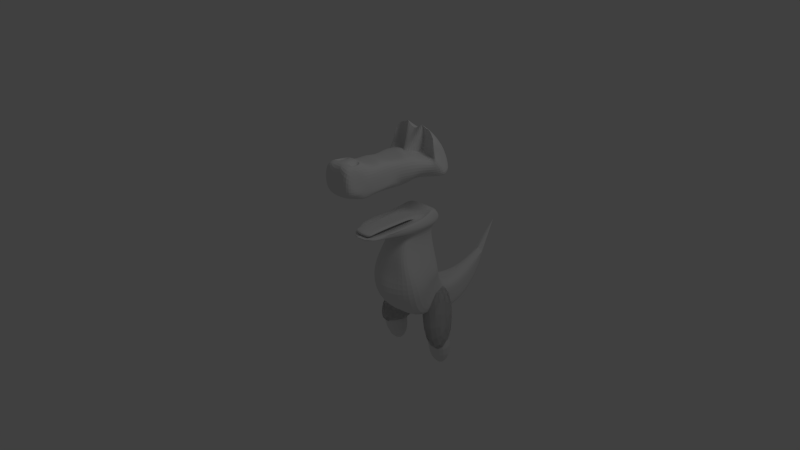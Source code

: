 # Source: Jeby.blend  (saved by Blender 2.64.0; exported with 4.5.12 LTS)
import bpy
from mathutils import Matrix  # noqa: F401  (used for matrix-valued properties, if any)

bpy.ops.wm.read_factory_settings(use_empty=True)
scene = bpy.context.scene
scene.name = 'Scene'

# ---- collections
col_collection_1 = bpy.data.collections.new('Collection 1'); scene.collection.children.link(col_collection_1)
col_collection_2 = bpy.data.collections.new('Collection 2'); scene.collection.children.link(col_collection_2)
col_collection_2.hide_render = True
col_collection_2.hide_viewport = True

# ---- materials (node trees are filled in below, after node groups)
mat_material = bpy.data.materials.new('Material')
mat_material.alpha_threshold = 0.0
mat_material.use_transparent_shadow = False
mat_material.roughness = 0.5
mat_material.line_color = (0.0, 0.0, 0.0, 1.0)

# ---- material node trees

# ---- world
world_world = bpy.data.worlds.new('World'); scene.world = world_world
world_world.color = (0.05088, 0.05088, 0.05088)
world_world.use_sun_shadow = False
world_world.sun_shadow_jitter_overblur = 0.0
world_world.cycles.sampling_method = 'MANUAL'
world_world.cycles.sample_map_resolution = 256

# ---- cameras
cam_camera = bpy.data.cameras.new('Camera')
cam_camera.clip_end = 100.0
cam_camera.lens = 35.0
cam_camera.sensor_width = 32.0
cam_camera.sensor_height = 18.0
cam_camera.ortho_scale = 7.314
cam_camera.dof.focus_distance = 0.0
cam_camera.dof.aperture_fstop = 128.0

# ---- lights
light_lamp = bpy.data.lights.new('Lamp', 'POINT')
light_lamp.transmission_factor = 0.0
light_lamp.cutoff_distance = 30.0
light_lamp.energy = 100.0
light_lamp.shadow_buffer_clip_start = 1.001
light_lamp.shadow_soft_size = 1.0
light_lamp.shadow_maximum_resolution = 0.006
light_lamp.use_absolute_resolution = True
light_lamp.cycles.use_multiple_importance_sampling = False

# ---- meshes
me_cube_002 = bpy.data.meshes.new('Cube.002')
me_cube_002.from_pydata([(0.744, 0.8517, -1.055), (0.7972, 0.4787, -0.8368), (0.3264, 1.362, -0.1889), (0.395, 0.881, 0.09184), (-0.1974, 1.241, -0.4092), (0.3376, 0.7582, -1.225), (-0.1288, 0.7604, -0.1284), (0.3909, 0.3852, -1.008), (0.744, 0.8517, -1.055), (0.7972, 0.4787, -0.8368), (0.3264, 1.362, -0.1889), (0.395, 0.881, 0.09184), (-0.1974, 1.241, -0.4092), (0.3376, 0.7582, -1.225), (-0.1288, 0.7604, -0.1284), (0.3909, 0.3852, -1.008), (0.5229, 1.014, -1.318), (0.6366, 0.7215, -1.361), (0.5801, 0.964, -0.5298), (0.7266, 0.5871, -0.585), (0.1702, 0.8605, -0.529), (0.205, 0.9336, -1.317), (0.3168, 0.4835, -0.5842), (0.3187, 0.6412, -1.36)], [], [(4, 2, 0, 5), (2, 3, 1, 0), (7, 5, 0, 1), (3, 6, 7, 1), (6, 4, 5, 7), (3, 2, 4, 6), (12, 10, 8, 13), (10, 11, 9, 8), (15, 13, 8, 9), (11, 14, 15, 9), (14, 12, 13, 15), (11, 10, 12, 14), (20, 18, 16, 21), (18, 19, 17, 16), (23, 21, 16, 17), (19, 22, 23, 17), (22, 20, 21, 23), (19, 18, 20, 22)])
me_cube_002.use_remesh_preserve_volume = False
me_cube_002.use_remesh_preserve_attributes = False
me_cube_002.use_mirror_vertex_groups = False
me_cube_002.update()
me_cube = bpy.data.meshes.new('Cube')
me_cube.from_pydata([(0.2953, 0.9993, -0.7744), (0.0, 0.981, -0.6124), (0.0, 0.7284, -1.073), (0.08289, 0.981, -0.6124), (0.2015, 0.7284, -1.073), (0.0, 1.0, -0.3818), (0.0, 0.201, -0.3818), (0.4032, 0.2796, -0.3866), (0.2877, 0.9366, -0.386), (0.07872, 1.0, -0.3818), (0.1508, 0.2249, -0.3818), (0.1873, 0.8711, 0.1371), (0.1872, 0.4277, 0.1371), (0.09543, 0.9156, 0.1371), (0.0, 0.3886, 0.1371), (0.09543, 0.3886, 0.1371), (0.244, 1.181, -0.834), (0.244, 1.181, -1.246), (0.0, 1.181, -0.834), (0.0, 1.181, -1.246), (0.08289, 1.181, -0.834), (0.08289, 1.181, -1.246), (0.13, 1.6, -0.8909), (0.1471, 1.599, -1.247), (0.0, 1.6, -0.8347), (0.0, 1.599, -1.247), (0.02359, 1.599, -1.247), (0.07308, 2.022, -0.6992), (0.07135, 1.967, -0.9842), (0.0, 2.024, -0.648), (0.0, 2.013, -1.063), (0.0, 2.335, -0.2896), (0.0, 0.9866, -0.544), (0.3647, 0.4569, -1.073), (0.2834, 0.9605, -0.5522), (0.08165, 0.9866, -0.544), (0.1118, 0.9697, 0.2196), (0.1032, 0.4595, 0.2196), (0.0, 0.4595, 0.2196), (0.0, 0.06591, -0.6696), (0.08754, 0.9554, -0.1078), (0.0, 0.9554, -0.1078), (0.2458, 0.2929, -0.1101), (0.2206, 0.8979, -0.1098), (0.0, 0.9933, -0.4926), (0.4708, 0.3371, -0.6727), (0.1161, 0.2671, -0.1078), (0.0, 0.2558, -0.1078), (0.08018, 0.9933, -0.4926), (0.3094, 0.9422, -0.4953), (0.1634, 0.5273, 0.2196), (0.2323, 0.9327, 0.2196), (0.2953, 0.8627, -0.9235), (0.2714, 0.03439, 0.3655), (0.0, 0.04327, 0.3026), (0.0795, 0.04327, 0.2837), (0.3144, 0.6081, -0.3863), (0.1873, 0.6494, 0.1371), (0.244, 1.181, -1.04), (0.1385, 1.599, -1.069), (0.07221, 1.995, -0.8417), (0.2913, 0.7724, -0.66), (0.2332, 0.5954, -0.1099), (0.3267, 0.6865, -0.5511), (0.2632, 0.6362, 0.2126), (0.0, -0.2537, 0.3465), (0.09451, -0.2071, 0.3335), (0.07869, -0.1071, 0.266), (0.04118, 0.4595, 0.2196), (0.1376, 0.4934, 0.2196), (0.1376, 0.9327, 0.2196), (0.2828, 0.4409, 0.2196), (0.1258, 0.7315, 0.36), (0.001865, 0.04327, 0.3026), (0.2049, 0.01667, 0.3642), (0.2292, -0.07395, 0.2998), (0.001792, -0.2535, 0.3421), (0.0, -0.1071, 0.266), (0.1361, -0.1743, 0.3277), (0.2106, 0.7315, 0.36), (0.0, 0.5795, 0.3326), (0.04816, 0.5795, 0.3326), (0.23, 0.5686, 0.362), (0.0, 0.9156, 0.1371), (0.0, 0.7315, 0.36), (0.04816, 0.7315, 0.36), (0.1258, 0.5795, 0.3236), (0.0, 0.6359, 0.4116), (0.08863, 0.6343, 0.4121), (0.02628, 0.6363, 0.4112), (0.1538, 0.6363, 0.4112), (0.0, 0.5178, 0.371), (0.1182, 0.514, 0.3734), (0.03609, 0.5178, 0.371), (0.174, 0.5109, 0.3808), (0.1291, 0.3243, 0.3972), (0.0, 0.3409, 0.3554), (0.04271, 0.3407, 0.3558), (0.08079, 0.3233, 0.3965), (0.03453, 0.3246, 0.3966), (0.1449, 0.3299, 0.3608), (0.1036, 0.3367, 0.3569), (0.1161, 0.0002458, 0.3919), (0.0, -0.01042, 0.3313), (0.0, 0.0002354, 0.3923), (0.05632, -0.01357, 0.3318), (0.0, -0.01043, 0.3317), (0.128, -0.01864, 0.3543), (0.04068, -0.2356, 0.3385), (0.2311, 0.8477, 0.4241), (0.0, 0.8509, 0.4241), (0.1891, 0.8548, 0.426), (0.1971, 0.9143, 0.3906), (0.1714, -0.1502, 0.3022), (0.0, 0.9405, 0.3892), (0.0, -0.2046, 0.2909), (0.09658, 0.9405, 0.3892), (0.07881, -0.2046, 0.2902), (0.2714, 0.03439, 0.348), (0.2259, 0.9946, 0.3154), (0.1583, -0.07327, 0.2937), (0.2016, -0.1407, 0.3175), (0.1673, 0.9391, 0.3931), (0.1348, -0.169, 0.2936), (0.0, 1.073, 0.3154), (0.01758, 0.9405, 0.3892), (0.0, -0.2046, 0.2927), (0.09451, -0.2218, 0.3121), (0.1188, 1.073, 0.3154), (0.04118, 0.9697, 0.2196), (0.2424, 0.7254, 0.4047), (0.2474, 0.8314, 0.2196), (0.2975, 0.4579, 0.2759), (0.2049, 0.01667, 0.3467), (0.07234, -0.223, 0.311), (0.1403, -0.1888, 0.3186), (0.1278, -0.09021, 0.2784), (0.05219, 1.073, 0.3154), (0.1735, 0.9946, 0.3154), (0.2959, 0.7814, 0.2898), (0.269, 0.5917, 0.3626), (0.266, 0.7394, 0.2196), (0.2966, 0.6946, 0.2831), (0.0, 0.9697, 0.2196), (0.0, -0.1608, 0.3904), (0.0, 0.3248, 0.3962), (0.0, 0.0002298, 0.3927), (0.03853, -0.000808, 0.3919), (0.0, -0.2611, 0.3272), (0.0, -0.2046, 0.302), (0.07262, -0.2229, 0.311), (0.02347, -0.2046, 0.2968), (0.001864, -0.2526, 0.3255), (0.0, -0.2558, 0.3272), (0.05057, -0.2392, 0.3173), (0.09854, 0.8509, 0.4241), (0.2399, 0.8816, 0.2196), (0.2519, 0.9313, 0.2898), (0.03299, 0.8509, 0.4241), (0.3374, 0.9728, 1.303), (0.0, 1.147, 0.9773), (0.3033, 0.4653, 1.257), (0.0, 0.4674, 1.324), (0.0, 0.5733, 0.9065), (0.2278, 0.2059, 1.263), (0.0, 0.299, 0.884), (0.0, 0.288, 1.265), (0.1985, 0.302, 0.9531), (0.0, 1.167, 1.287), (0.1178, 0.4664, 1.29), (0.09623, 0.5962, 0.9064), (0.1412, 0.2848, 0.8847), (0.4541, 0.6763, 1.192), (0.4499, 0.7863, 0.943), (0.05231, 0.7745, 0.9316), (0.2456, -0.2832, 1.266), (0.0, 0.1027, 0.9036), (0.0, -0.2758, 1.415), (0.1323, -0.2825, 1.409), (0.3959, 1.013, 1.037), (0.3189, 0.4621, 1.048), (0.3612, 0.5893, 1.045), (0.2377, 0.1819, 1.054), (0.0, 1.224, 1.032), (0.01516, 0.9456, 0.9526), (0.2206, -0.4477, 1.042), (0.0, -0.5787, 0.98), (0.0, 0.5236, 1.273), (0.3361, 0.5786, 1.226), (0.2255, -0.5881, 1.401), (0.09539, 0.6274, 1.273), (0.2345, -0.2639, 0.9766), (0.1904, -0.4546, 1.008), (0.2086, -0.2656, 0.93), (0.3839, 0.9539, 0.9817), (0.2073, 0.4533, 0.9372), (0.0, 0.4554, 0.8809), (0.1456, 0.6168, 0.9486), (0.1214, 0.4543, 0.8813), (0.1411, 0.293, 1.266), (0.0, 0.761, 0.9316), (0.08548, 0.805, 1.192), (0.236, 0.1412, 0.9923), (0.14, 0.09423, 0.9042), (0.474, 0.8287, 1.041), (0.4468, 0.8632, 0.9549), (0.369, 0.7191, 1.335), (0.0, 0.9203, 0.953), (0.1588, 0.7305, 1.676), (0.4149, 0.9133, 1.039), (0.1845, -0.446, 1.229), (0.0, -0.5801, 1.411), (0.1371, -0.5274, 0.9794), (0.0, 0.8055, 1.191), (0.0, -0.2665, 0.9234), (0.1379, -0.2752, 0.9262), (0.237, -0.4541, 1.062), (0.0, -0.5886, 1.065), (0.2288, -0.5959, 1.064), (0.2475, -0.2735, 1.05), (0.0, 0.7412, 1.46), (0.2295, -0.3368, 1.005), (0.1376, -0.3821, 0.9505), (0.2111, -0.3613, 0.9504), (0.3434, 0.7284, -1.073), (0.1128, 0.0914, -0.6712), (0.0, 0.4358, -1.072), (0.09052, 0.4287, -1.072), (0.1475, -0.1599, 0.3713), (0.04947, -0.1558, 0.3476), (0.0, -0.1527, 0.3477), (0.1275, -0.1637, 0.3312), (0.0, -0.2038, 0.3786), (0.1005, -0.1913, 0.3682), (0.04385, -0.2005, 0.3419), (0.0, -0.1974, 0.3419), (0.08041, -0.1798, 0.3393), (0.03429, -0.1614, 0.3899), (0.1153, -0.1462, 0.3811), (0.0416, -0.2062, 0.3802), (0.0, -0.2056, 0.3783), (0.2408, -0.1513, 1.265), (0.0, -0.1439, 1.312), (0.2349, -0.1547, 0.9808), (0.1722, -0.1475, 1.308), (0.2449, -0.1507, 1.051), (0.1397, 0.05381, 1.325), (0.2355, 0.00883, 0.9872), (0.0, 0.0527, 1.327), (0.2336, 0.04613, 1.264), (0.2409, 0.03313, 1.053), (0.2417, -0.006088, 1.052), (0.2354, -0.02605, 0.9858), (0.2351, 0.004016, 1.264), (0.0, 0.009694, 1.329), (0.1466, 0.0098, 1.327), (0.265, 0.3335, 1.26), (0.0, 0.42, 1.294), (0.2776, 0.3198, 1.051), (0.0, 0.3759, 0.8824), (0.2029, 0.3764, 0.9453), (0.1315, 0.3682, 0.883), (0.1297, 0.422, 1.295), (0.05257, -0.4316, 1.409), (0.1789, -0.4353, 1.405), (0.07179, -0.5841, 1.406), (0.0, -0.4279, 1.413), (0.04659, -0.2791, 1.412), (0.1305, -0.2819, 1.35), (0.08765, -0.431, 1.35), (0.1771, -0.4347, 1.346), (0.06434, -0.2785, 1.353), (0.1221, 0.7996, 1.433), (0.288, 0.8145, 1.44), (0.2698, 0.8043, 1.192), (0.3711, 0.7096, 1.269), (0.2871, 0.821, 1.323), (0.356, 0.6832, 1.539), (0.3715, 0.7104, 1.192), (0.3299, 0.7338, 1.299)], [], [(35, 3, 1, 32), (3, 0, 16, 20), (34, 0, 3, 35), (40, 9, 5, 41), (43, 8, 9, 40), (63, 56, 7, 45), (62, 57, 12, 42), (46, 15, 14, 47), (42, 12, 15, 46), (51, 11, 13, 36, 70), (26, 23, 17, 21), (58, 17, 23, 59), (20, 18, 1, 3), (21, 19, 25, 26), (24, 22, 27, 29), (31, 27, 29), (59, 23, 28, 60), (31, 27, 60, 28), (48, 35, 32, 44), (49, 34, 35, 48), (7, 42, 46, 10), (56, 62, 42, 7), (9, 48, 44, 5), (10, 46, 47, 6), (15, 37, 68, 38, 14), (61, 63, 45, 33), (11, 43, 40, 13), (8, 49, 48, 9), (12, 50, 69, 37, 15), (57, 64, 71, 50, 12), (0, 52, 58, 16), (81, 80, 54, 73), (49, 8, 56, 63), (43, 11, 57, 62), (16, 58, 59, 22), (22, 59, 60, 27), (0, 34, 61, 52), (8, 43, 62, 56), (34, 49, 63, 61), (55, 73, 76, 108, 66), (37, 67, 77, 68), (133, 118, 53, 74), (74, 55, 66, 78), (127, 135, 78, 66), (128, 36, 129, 137), (99, 98, 88, 89), (87, 89, 85, 84), (98, 95, 90, 88), (94, 90, 95, 100), (91, 93, 97, 96), (93, 92, 101, 97), (92, 94, 100, 101), (100, 95, 102, 107), (96, 97, 103, 106), (97, 101, 105, 103), (101, 100, 107, 105), (135, 133, 74, 78), (143, 124, 137, 129), (108, 76, 152, 154), (153, 148, 115, 149), (135, 127, 150, 117, 123), (142, 140, 118, 132), (154, 152, 126, 151), (121, 135, 123, 113), (118, 133, 135, 121), (120, 113, 123, 136), (125, 137, 124, 114), (116, 128, 137, 125), (122, 138, 128, 116), (112, 119, 138, 122), (156, 157, 139, 131), (139, 130, 140, 142), (131, 139, 142, 141), (145, 99, 89, 87), (152, 153, 149, 126), (134, 154, 151, 117), (76, 65, 148, 153, 152), (108, 154, 134, 127, 66), (116, 125, 158, 155), (168, 183, 179, 159), (256, 258, 182, 164), (73, 54, 65, 76), (86, 82, 94, 92), (36, 13, 83, 143, 129), (13, 40, 41, 83), (82, 86, 55, 74), (11, 51, 156, 131, 141, 64, 57), (71, 75, 120, 50), (69, 136, 67, 37), (50, 120, 136, 69), (86, 81, 73, 55), (155, 158, 85, 72), (158, 110, 84, 85), (140, 82, 74, 53), (109, 111, 79, 130), (111, 155, 72, 79), (130, 79, 82, 140), (89, 88, 72, 85), (80, 81, 93, 91), (81, 86, 92, 93), (88, 90, 79, 72), (104, 147, 98, 99), (147, 102, 95, 98), (140, 53, 118), (75, 121, 113, 120), (136, 123, 117, 67), (64, 132, 75, 71), (132, 118, 121, 75), (67, 117, 151, 126, 77), (119, 51, 70, 138), (141, 142, 132, 64), (157, 109, 130, 139), (51, 119, 157, 156), (119, 112, 109, 157), (125, 114, 110, 158), (112, 122, 111, 109), (122, 116, 155, 111), (70, 36, 128, 138), (181, 197, 195, 180), (261, 260, 195, 198), (262, 257, 162, 169), (198, 195, 197, 170), (204, 173, 197, 181), (176, 214, 215, 203), (258, 260, 167, 182), (203, 202, 167, 171), (246, 248, 166, 199), (184, 205, 194, 160), (259, 261, 198, 196), (256, 262, 169, 161), (196, 198, 170, 163), (176, 203, 171, 165), (249, 246, 199, 164), (170, 197, 173, 174), (209, 205, 173, 204), (163, 170, 174, 200), (203, 215, 193, 191, 243, 252, 247, 202), (188, 181, 180, 161), (172, 204, 181, 188), (206, 209, 204, 172, 275), (174, 173, 205, 184), (200, 174, 184, 207), (276, 272, 208, 273), (179, 194, 205, 209), (159, 179, 209, 206), (219, 191, 221, 185, 216), (218, 212, 186, 217), (169, 162, 187, 190), (216, 185, 192, 212, 218), (161, 169, 190, 188), (188, 190, 201, 274, 278, 172), (190, 187, 213, 201), (223, 221, 191, 193), (186, 212, 222, 215, 214), (210, 189, 264, 178, 175), (175, 219, 216, 210), (189, 218, 217, 211, 265), (210, 216, 218, 189), (201, 213, 220, 208, 272), (241, 245, 219, 175), (250, 182, 202, 247), (182, 167, 202), (192, 185, 221, 223), (212, 192, 223, 222), (222, 223, 193, 215), (82, 79, 90, 94), (146, 104, 99, 145), (183, 160, 194, 179), (208, 220, 168), (207, 184, 160), (45, 7, 10, 225), (52, 224, 17, 58), (21, 17, 224, 4), (52, 61, 33, 224), (225, 10, 6, 39), (227, 225, 39, 226), (2, 4, 227, 226), (21, 4, 2, 19), (225, 227, 33, 45), (33, 227, 4, 224), (20, 16, 22, 24), (24, 18, 20), (230, 229, 234, 235), (231, 228, 233, 236), (229, 231, 236, 234), (238, 233, 228), (233, 239, 234, 236), (239, 240, 235, 234), (239, 233, 238, 237), (175, 178, 244, 241), (253, 251, 245, 241), (219, 245, 243, 191), (245, 251, 252, 243), (255, 254, 248, 246), (251, 250, 247, 252), (244, 242, 254, 255), (164, 182, 250, 249), (253, 255, 246, 249), (241, 244, 255, 253), (249, 250, 251, 253), (161, 180, 258, 256), (171, 167, 260, 261), (199, 166, 257, 262), (180, 195, 260, 258), (165, 171, 261, 259), (164, 199, 262, 256), (265, 211, 266, 263), (189, 265, 263, 264), (270, 269, 271, 268), (269, 270, 264, 263), (270, 268, 178, 264), (26, 25, 30), (30, 28, 23, 26), (30, 31, 28), (68, 77, 38), (107, 102, 228, 231), (105, 107, 231, 229), (102, 238, 228), (77, 126, 149, 115), (144, 237, 147, 104), (237, 238, 102, 147), (144, 104, 146), (106, 103, 230), (103, 105, 229, 230), (240, 239, 237, 144), (240, 232, 235), (178, 267, 177, 242, 244), (263, 267, 271, 269), (263, 266, 177, 267), (267, 178, 268, 271), (208, 168, 159, 277), (190, 208, 220, 187), (208, 190, 201, 272), (278, 274, 276, 279), (274, 201, 272, 276), (172, 278, 279, 275), (277, 273, 208), (279, 276, 273, 277), (159, 206, 277), (275, 279, 277, 206)])
me_cube.materials.append(mat_material)
me_cube.use_remesh_preserve_volume = False
me_cube.use_remesh_preserve_attributes = False
me_cube.use_mirror_vertex_groups = False
me_cube.update()
me_cube_003 = bpy.data.meshes.new('Cube.003')
me_cube_003.from_pydata([(1.625, 1.087, -0.9285), (1.625, -0.5547, -0.9285), (1.625, 1.087, -0.1777), (1.625, -0.5547, -0.1808), (0.594, 1.087, -0.1777), (0.594, 1.087, -0.9285), (0.594, -0.5547, -0.171), (0.594, -0.5547, -0.9285), (1.625, 1.087, -0.823), (1.625, -0.5547, -0.823), (0.594, 1.087, -0.823), (0.594, -0.5547, -0.823), (1.625, 0.3959, -0.3734), (1.625, 0.3959, -0.9285), (0.594, 0.3959, -0.9285), (0.594, 0.3959, -0.3734), (1.625, 0.3959, -0.823), (0.594, 0.3959, -0.823), (1.11, 1.087, -0.1777), (1.041, -0.5593, -0.9235), (1.11, 1.087, -0.9285), (1.041, -0.5593, -0.1705), (1.11, 1.087, -0.823), (1.041, -0.5593, -0.8179), (1.11, 0.3959, -0.9285), (1.093, 0.6211, -0.3549), (1.625, -0.5547, -0.8758), (1.502, -0.5547, -0.9285), (1.502, -0.5547, -0.1808), (0.594, -0.5547, -0.8758), (1.625, -0.5547, -0.6395), (0.594, -0.5547, -0.6395), (1.502, -0.5547, -0.823), (0.7992, -0.5547, -0.9285), (0.7992, -0.5547, -0.171), (0.7992, -0.5547, -0.823), (1.041, -0.5593, -0.8707), (1.041, -0.5593, -0.6345), (0.7992, -0.5547, -0.8758), (0.7992, -0.5547, -0.6395), (1.502, -0.5547, -0.8758), (1.502, -0.5547, -0.6395), (1.211, -0.5547, -0.9285), (1.211, -0.5547, -0.1756), (1.211, -0.5547, -0.823), (1.211, -0.5547, -0.8758), (1.211, -0.5547, -0.7522), (1.146, -1.197, -0.7522), (1.146, -1.197, -0.8758), (0.6117, -0.9549, -0.9285), (0.5607, -0.9549, -0.7457), (0.5607, -0.9549, -0.8758), (0.5607, -0.9549, -0.823), (0.5607, -0.9549, -0.9285), (0.5607, -0.8173, -0.5357), (1.125, -1.201, -0.8707), (1.125, -1.201, -0.8179), (1.125, -0.8776, -0.5199), (1.125, -1.201, -0.9235), (1.146, -1.197, -0.823), (1.146, -0.873, -0.525), (1.146, -1.197, -0.9285), (1.125, -1.201, -0.7472), (0.6117, -0.9549, -0.7457), (0.6117, -0.9549, -0.8758), (0.6117, -0.9549, -0.823), (0.6117, -0.8173, -0.5357), (1.741, -0.9801, -0.9285), (1.741, -0.8216, -0.5313), (1.741, -0.9801, -0.823), (1.741, -0.9801, -0.8758), (1.704, -0.8779, -0.9285), (1.704, -0.8216, -0.5313), (1.741, -0.9801, -0.746), (1.704, -0.9801, -0.823), (1.704, -0.9801, -0.8758), (1.704, -0.9801, -0.746), (0.9288, -0.5572, -0.9258), (0.9288, -0.5572, -0.5181), (0.9288, -0.5572, -0.8202), (0.9288, -0.5572, -0.873), (0.9288, -0.5572, -0.6368), (1.357, -0.5547, -0.823), (1.357, -0.5547, -0.5275), (1.357, -0.5547, -0.9285), (1.357, -0.5547, -0.6959), (1.357, -0.5547, -0.8758)], [], [(22, 8, 0, 20), (16, 9, 26, 1, 13), (24, 20, 0, 13), (64, 49, 33, 38), (17, 10, 5, 14), (25, 18, 4, 15), (18, 2, 8, 22), (12, 3, 30, 9, 16), (34, 6, 54, 66), (15, 4, 10, 17), (8, 16, 13, 0), (19, 24, 13, 1, 27, 84, 42), (11, 17, 14, 7, 29), (25, 6, 34), (2, 12, 16, 8), (6, 15, 17, 11, 31), (10, 22, 20, 5), (14, 5, 20, 24), (61, 58, 19, 42), (12, 2, 18, 25), (4, 18, 22, 10), (36, 19, 58, 55), (7, 14, 24, 19, 77, 33), (80, 38, 33, 77), (79, 35, 38, 80), (31, 11, 52, 50), (81, 39, 35, 79), (78, 34, 39, 81), (39, 34, 66, 63), (76, 72, 28, 41), (27, 1, 67, 71), (60, 47, 46, 43), (26, 9, 69, 70), (41, 32, 74, 76), (62, 57, 21, 37), (86, 45, 42, 84), (85, 46, 44, 82), (82, 44, 45, 86), (83, 43, 46, 85), (38, 35, 65, 64), (64, 51, 53, 49), (65, 52, 51, 64), (66, 54, 50, 63), (63, 50, 52, 65), (49, 53, 7, 33), (29, 7, 53, 51), (63, 65, 35, 39), (51, 52, 11, 29), (50, 54, 6, 31), (48, 55, 58, 61), (47, 62, 56, 59), (59, 56, 55, 48), (60, 57, 62, 47), (43, 21, 57, 60), (48, 61, 42, 45), (47, 59, 44, 46), (37, 23, 56, 62), (55, 56, 23, 36), (59, 48, 45, 44), (70, 75, 71, 67), (69, 74, 75, 70), (73, 76, 74, 69), (68, 72, 76, 73), (40, 27, 71, 75), (30, 3, 68, 73), (72, 68, 3, 28), (75, 74, 32, 40), (73, 69, 9, 30), (70, 67, 1, 26), (43, 25, 21), (25, 3, 28), (12, 25, 3), (25, 43, 83, 28), (25, 34, 78, 21), (25, 15, 6), (36, 80, 77, 19), (23, 79, 80, 36), (37, 81, 79, 23), (21, 78, 81, 37), (41, 85, 82, 32), (28, 83, 85, 41), (32, 82, 86, 40), (40, 86, 84, 27)])
me_cube_003.use_remesh_preserve_volume = False
me_cube_003.use_remesh_preserve_attributes = False
me_cube_003.use_mirror_vertex_groups = False
me_cube_003.update()

# ---- objects
ob_cube_002 = bpy.data.objects.new('Cube.002', me_cube_002)
ob_cube = bpy.data.objects.new('Cube', me_cube)
ob_lamp = bpy.data.objects.new('Lamp', light_lamp)
ob_camera = bpy.data.objects.new('Camera', cam_camera)
ob_cube_001 = bpy.data.objects.new('Cube.001', me_cube_003)

# ---- transforms, parenting, visibility, modifiers, constraints
ob_cube_002.location = (0.0, 0.0, -0.5654)
ob_cube_002.lineart.crease_threshold = 0.0
_m = ob_cube_002.modifiers.new('Subsurf', 'SUBSURF')
_m.uv_smooth = 'PRESERVE_CORNERS'
_m.quality = 2
_m.levels = 2
_m.show_only_control_edges = False
_m = ob_cube_002.modifiers.new('Mirror', 'MIRROR')
ob_cube.location = (0.0, 0.0, 0.0)
ob_cube.lock_rotations_4d = False
ob_cube.empty_display_type = 'ARROWS'
ob_cube.lineart.crease_threshold = 0.0
_vg = ob_cube.vertex_groups.new(name='Croco_Langue')
_vg = ob_cube.vertex_groups.new(name='Croco_Gueule')
_vg = ob_cube.vertex_groups.new(name='Croco_Oeil')
_m = ob_cube.modifiers.new('Mirror', 'MIRROR')
_m.use_clip = True
_m = ob_cube.modifiers.new('Subsurf', 'SUBSURF')
_m.uv_smooth = 'PRESERVE_CORNERS'
_m.quality = 2
_m.levels = 3
_m.show_only_control_edges = False
ob_lamp.location = (4.076, 1.005, 5.904)
ob_lamp.rotation_euler = (0.6503, 0.05522, 1.866)
ob_lamp.lock_rotations_4d = False
ob_lamp.empty_display_type = 'ARROWS'
ob_lamp.color = (0.0, 0.0, 0.0, 0.0)
ob_lamp.lineart.crease_threshold = 0.0
ob_camera.location = (7.481, -6.508, 5.344)
ob_camera.rotation_euler = (1.109, 0.01082, 0.8149)
ob_camera.lock_rotations_4d = False
ob_camera.empty_display_type = 'ARROWS'
ob_camera.color = (0.0, 0.0, 0.0, 0.0)
ob_camera.display_type = 'WIRE'
ob_camera.lineart.crease_threshold = 0.0
ob_cube_001.location = (0.0, 0.5603, -1.575)
ob_cube_001.scale = (0.4072, 0.4072, 0.4072)
ob_cube_001.lineart.crease_threshold = 0.0
_m = ob_cube_001.modifiers.new('Subsurf', 'SUBSURF')
_m.uv_smooth = 'PRESERVE_CORNERS'
_m.quality = 2
_m.levels = 2
_m.show_only_control_edges = False
_m = ob_cube_001.modifiers.new('Mirror', 'MIRROR')

# ---- collection membership
col_collection_1.objects.link(ob_cube_002)
col_collection_1.objects.link(ob_cube)
col_collection_1.objects.link(ob_lamp)
col_collection_1.objects.link(ob_camera)
col_collection_2.objects.link(ob_cube_001)

# ---- scene / render settings (as saved in the file)
scene.camera = ob_camera
scene.frame_start = 1; scene.frame_end = 250; scene.frame_set(0)
scene.render.engine = 'BLENDER_EEVEE_NEXT'
scene.render.image_settings.color_mode = 'RGB'
scene.render.image_settings.compression = 90
scene.render.resolution_percentage = 50
scene.render.dither_intensity = 0.0
scene.render.bake_margin = 2
scene.render.bake_bias = 0.0
scene.cycles.use_denoising = False
scene.cycles.samples = 10
scene.cycles.sampling_pattern = 'TABULATED_SOBOL'
scene.cycles.light_sampling_threshold = 0.0
scene.cycles.use_adaptive_sampling = False
scene.cycles.use_light_tree = False
scene.cycles.blur_glossy = 0.0
scene.cycles.volume_bounces = 1
scene.cycles.pixel_filter_type = 'GAUSSIAN'
scene.cycles.sample_clamp_indirect = 0.0
scene.view_settings.view_transform = 'Standard'
bpy.context.view_layer.update()
